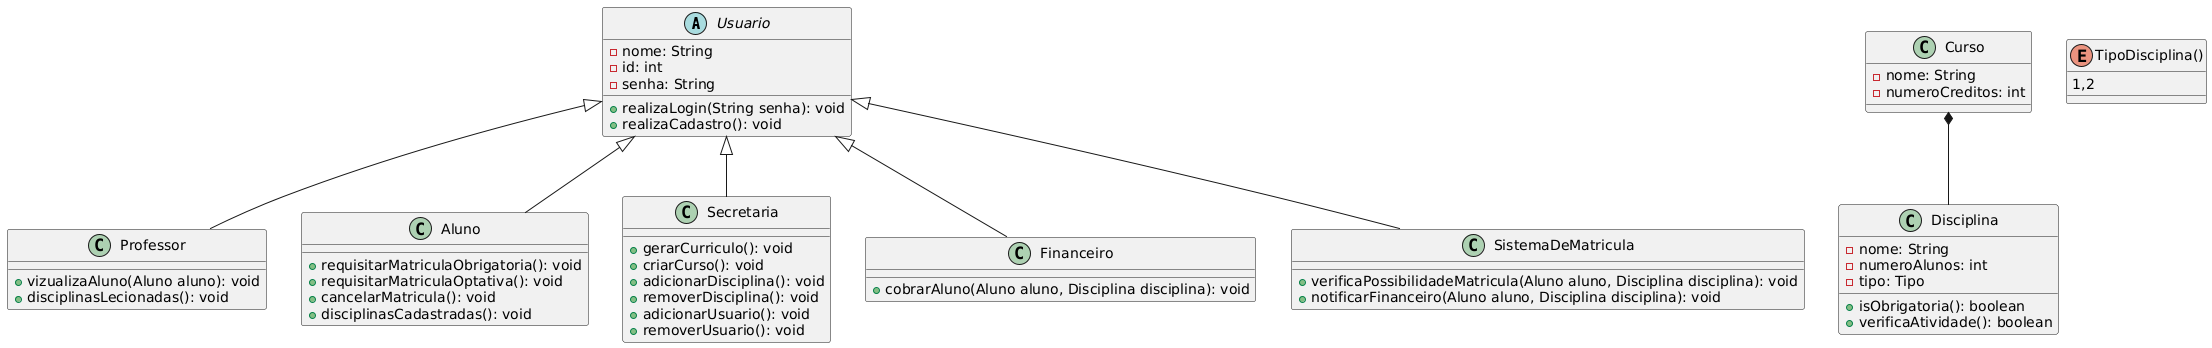

The diagram above was rendered by PlantUML. Its source (embedded in the PNG):
@startuml
abstract class Usuario {
- nome: String
- id: int
- senha: String
+ realizaLogin(String senha): void
+ realizaCadastro(): void
}
class Professor {
+ vizualizaAluno(Aluno aluno): void
+ disciplinasLecionadas(): void
}
class Aluno {
+ requisitarMatriculaObrigatoria(): void
+ requisitarMatriculaOptativa(): void
+ cancelarMatricula(): void
+ disciplinasCadastradas(): void
}
class Curso {
- nome: String
- numeroCreditos: int
}
class Disciplina {
- nome: String
- numeroAlunos: int
- tipo: Tipo
+ isObrigatoria(): boolean
+ verificaAtividade(): boolean
}
class Secretaria {
+ gerarCurriculo(): void
+ criarCurso(): void
+ adicionarDisciplina(): void
+ removerDisciplina(): void
+ adicionarUsuario(): void
+ removerUsuario(): void
}
enum TipoDisciplina(){
1,2
}
class Financeiro {
+ cobrarAluno(Aluno aluno, Disciplina disciplina): void
}
class SistemaDeMatricula {
+ verificaPossibilidadeMatricula(Aluno aluno, Disciplina disciplina): void
+ notificarFinanceiro(Aluno aluno, Disciplina disciplina): void
}
Usuario <|-- Professor
Usuario <|-- Aluno
Usuario <|-- SistemaDeMatricula
Usuario <|-- Financeiro
Usuario <|-- Secretaria
Curso *-- Disciplina
@enduml